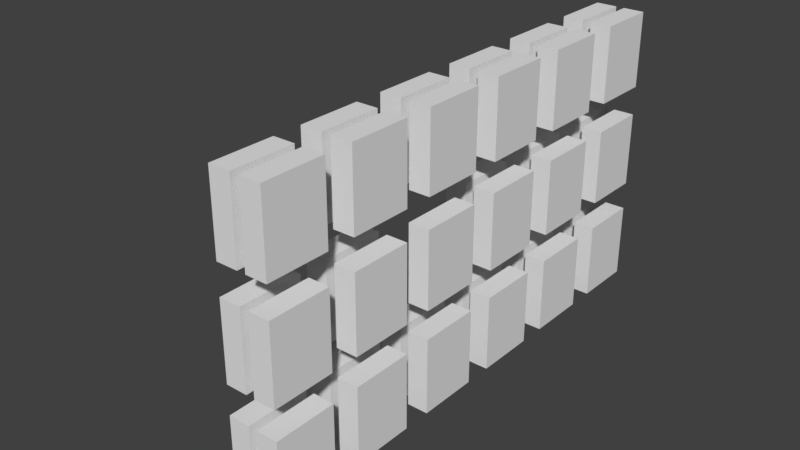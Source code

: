 # Source: Wares4a.blend  (saved by Blender 2.79.0; exported with 4.5.12 LTS)
import bpy
from mathutils import Matrix  # noqa: F401  (used for matrix-valued properties, if any)

bpy.ops.wm.read_factory_settings(use_empty=True)
scene = bpy.context.scene
scene.name = 'Scene'

# ---- collections
col_collection_1 = bpy.data.collections.new('Collection 1'); scene.collection.children.link(col_collection_1)

# ---- world
world_world = bpy.data.worlds.new('World'); scene.world = world_world
world_world.color = (0.05088, 0.05088, 0.05088)
world_world.use_sun_shadow = False
world_world.sun_shadow_jitter_overblur = 0.0
world_world.cycles.sampling_method = 'MANUAL'

# ---- meshes
me_cube_001 = bpy.data.meshes.new('Cube.001')
me_cube_001.from_pydata([(7.451e-09, -0.175, -1.49e-08), (7.451e-09, -0.175, 0.433), (7.451e-09, 0.175, -1.49e-08), (7.451e-09, 0.175, 0.433), (0.12, -0.175, -1.49e-08), (0.12, -0.175, 0.433), (0.12, 0.175, -1.49e-08), (0.12, 0.175, 0.433)], [], [(0, 1, 3, 2), (2, 3, 7, 6), (6, 7, 5, 4), (4, 5, 1, 0), (2, 6, 4, 0), (7, 3, 1, 5)])
_uv = me_cube_001.uv_layers.new(name='UVMap')
_uv.uv.foreach_set('vector', [0.4268, 0.0, 0.4268, 0.5, 3.634e-08, 0.5, 0.0, 3.441e-08, 0.1463, 0.5, 0.1463, 1.0, 4.997e-08, 1.0, 0.0, 0.5, 0.8537, 0.0, 0.8537, 0.5, 0.4268, 0.5, 0.4268, 1.721e-08, 0.8537, 0.5, 0.8537, 0.0, 1.0, 0.0, 1.0, 0.5, 0.2927, 0.5, 0.439, 0.5, 0.439, 0.9042, 0.2927, 0.9042, 0.2927, 0.9042, 0.1463, 0.9042, 0.1463, 0.5, 0.2927, 0.5])
me_cube_001.use_remesh_preserve_volume = False
me_cube_001.use_remesh_preserve_attributes = False
me_cube_001.use_mirror_vertex_groups = False
me_cube_001.update()
me_cube = bpy.data.meshes.new('Cube')
me_cube.from_pydata([(-0.06, -0.175, -0.2165), (-0.06, -0.175, 0.2165), (-0.06, 0.175, -0.2165), (-0.06, 0.175, 0.2165), (0.06, -0.175, -0.2165), (0.06, -0.175, 0.2165), (0.06, 0.175, -0.2165), (0.06, 0.175, 0.2165)], [], [(0, 1, 3, 2), (2, 3, 7, 6), (6, 7, 5, 4), (4, 5, 1, 0), (2, 6, 4, 0), (7, 3, 1, 5)])
_uv = me_cube.uv_layers.new(name='UVMap')
_uv.uv.foreach_set('vector', [0.4268, 0.0, 0.4268, 0.5, 3.634e-08, 0.5, 0.0, 3.441e-08, 0.1463, 0.5, 0.1463, 1.0, 4.997e-08, 1.0, 0.0, 0.5, 0.8537, 0.0, 0.8537, 0.5, 0.4268, 0.5, 0.4268, 1.721e-08, 0.8537, 0.5, 0.8537, 0.0, 1.0, 0.0, 1.0, 0.5, 0.2927, 0.5, 0.439, 0.5, 0.439, 0.9042, 0.2927, 0.9042, 0.2927, 0.9042, 0.1463, 0.9042, 0.1463, 0.5, 0.2927, 0.5])
me_cube.use_remesh_preserve_volume = False
me_cube.use_remesh_preserve_attributes = False
me_cube.use_mirror_vertex_groups = False
me_cube.update()
me_cube_004 = bpy.data.meshes.new('Cube.004')
me_cube_004.from_pydata([(-0.06, -0.175, -0.2165), (-0.06, -0.175, 0.2165), (-0.06, 0.175, -0.2165), (-0.06, 0.175, 0.2165), (0.06, -0.175, -0.2165), (0.06, -0.175, 0.2165), (0.06, 0.175, -0.2165), (0.06, 0.175, 0.2165), (-0.06, -0.6825, -0.2165), (-0.06, -0.6825, 0.2165), (-0.06, -0.3325, -0.2165), (-0.06, -0.3325, 0.2165), (0.06, -0.6825, -0.2165), (0.06, -0.6825, 0.2165), (0.06, -0.3325, -0.2165), (0.06, -0.3325, 0.2165), (-0.06, -1.19, -0.2165), (-0.06, -1.19, 0.2165), (-0.06, -0.84, -0.2165), (-0.06, -0.84, 0.2165), (0.06, -1.19, -0.2165), (0.06, -1.19, 0.2165), (0.06, -0.84, -0.2165), (0.06, -0.84, 0.2165), (-0.06, -2.205, -0.2165), (-0.06, -2.205, 0.2165), (-0.06, -1.855, -0.2165), (-0.06, -1.855, 0.2165), (0.06, -2.205, -0.2165), (0.06, -2.205, 0.2165), (0.06, -1.855, -0.2165), (0.06, -1.855, 0.2165), (-0.06, -2.713, -0.2165), (-0.06, -2.713, 0.2165), (-0.06, -2.363, -0.2165), (-0.06, -2.363, 0.2165), (0.06, -2.713, -0.2165), (0.06, -2.713, 0.2165), (0.06, -2.363, -0.2165), (0.06, -2.363, 0.2165), (0.108, -0.175, -0.2165), (0.108, -0.175, 0.2165), (0.108, 0.175, -0.2165), (0.108, 0.175, 0.2165), (0.228, -0.175, -0.2165), (0.228, -0.175, 0.2165), (0.228, 0.175, -0.2165), (0.228, 0.175, 0.2165), (0.108, -0.6825, -0.2165), (0.108, -0.6825, 0.2165), (0.108, -0.3325, -0.2165), (0.108, -0.3325, 0.2165), (0.228, -0.6825, -0.2165), (0.228, -0.6825, 0.2165), (0.228, -0.3325, -0.2165), (0.228, -0.3325, 0.2165), (0.108, -1.19, -0.2165), (0.108, -1.19, 0.2165), (0.108, -0.84, -0.2165), (0.108, -0.84, 0.2165), (0.228, -1.19, -0.2165), (0.228, -1.19, 0.2165), (0.228, -0.84, -0.2165), (0.228, -0.84, 0.2165), (0.108, -1.698, -0.2165), (0.108, -1.698, 0.2165), (0.108, -1.348, -0.2165), (0.108, -1.348, 0.2165), (0.228, -1.698, -0.2165), (0.228, -1.698, 0.2165), (0.228, -1.348, -0.2165), (0.228, -1.348, 0.2165), (0.108, -2.205, -0.2165), (0.108, -2.205, 0.2165), (0.108, -1.855, -0.2165), (0.108, -1.855, 0.2165), (0.228, -2.205, -0.2165), (0.228, -2.205, 0.2165), (0.228, -1.855, -0.2165), (0.228, -1.855, 0.2165), (0.108, -2.713, -0.2165), (0.108, -2.713, 0.2165), (0.108, -2.363, -0.2165), (0.108, -2.363, 0.2165), (0.228, -2.713, -0.2165), (0.228, -2.713, 0.2165), (0.228, -2.363, -0.2165), (0.228, -2.363, 0.2165)], [], [(0, 1, 3, 2), (2, 3, 7, 6), (6, 7, 5, 4), (4, 5, 1, 0), (2, 6, 4, 0), (7, 3, 1, 5), (8, 9, 11, 10), (10, 11, 15, 14), (14, 15, 13, 12), (12, 13, 9, 8), (10, 14, 12, 8), (15, 11, 9, 13), (16, 17, 19, 18), (18, 19, 23, 22), (22, 23, 21, 20), (20, 21, 17, 16), (18, 22, 20, 16), (23, 19, 17, 21), (24, 25, 27, 26), (26, 27, 31, 30), (30, 31, 29, 28), (28, 29, 25, 24), (26, 30, 28, 24), (31, 27, 25, 29), (32, 33, 35, 34), (34, 35, 39, 38), (38, 39, 37, 36), (36, 37, 33, 32), (34, 38, 36, 32), (39, 35, 33, 37), (40, 41, 43, 42), (42, 43, 47, 46), (46, 47, 45, 44), (44, 45, 41, 40), (42, 46, 44, 40), (47, 43, 41, 45), (48, 49, 51, 50), (50, 51, 55, 54), (54, 55, 53, 52), (52, 53, 49, 48), (50, 54, 52, 48), (55, 51, 49, 53), (56, 57, 59, 58), (58, 59, 63, 62), (62, 63, 61, 60), (60, 61, 57, 56), (58, 62, 60, 56), (63, 59, 57, 61), (64, 65, 67, 66), (66, 67, 71, 70), (70, 71, 69, 68), (68, 69, 65, 64), (66, 70, 68, 64), (71, 67, 65, 69), (72, 73, 75, 74), (74, 75, 79, 78), (78, 79, 77, 76), (76, 77, 73, 72), (74, 78, 76, 72), (79, 75, 73, 77), (80, 81, 83, 82), (82, 83, 87, 86), (86, 87, 85, 84), (84, 85, 81, 80), (82, 86, 84, 80), (87, 83, 81, 85)])
_uv = me_cube_004.uv_layers.new(name='UVMap')
_uv.uv.foreach_set('vector', [0.4268, 0.0, 0.4268, 0.5, 3.634e-08, 0.5, 0.0, 3.441e-08, 0.1463, 0.5, 0.1463, 1.0, 4.997e-08, 1.0, 0.0, 0.5, 0.8537, 0.0, 0.8537, 0.5, 0.4268, 0.5, 0.4268, 1.721e-08, 0.8537, 0.5, 0.8537, 0.0, 1.0, 0.0, 1.0, 0.5, 0.2927, 0.5, 0.439, 0.5, 0.439, 0.9042, 0.2927, 0.9042, 0.2927, 0.9042, 0.1463, 0.9042, 0.1463, 0.5, 0.2927, 0.5, 0.4268, 0.0, 0.4268, 0.5, 3.634e-08, 0.5, 0.0, 3.441e-08, 0.1463, 0.5, 0.1463, 1.0, 4.997e-08, 1.0, 0.0, 0.5, 0.8537, 0.0, 0.8537, 0.5, 0.4268, 0.5, 0.4268, 1.721e-08, 0.8537, 0.5, 0.8537, 0.0, 1.0, 0.0, 1.0, 0.5, 0.2927, 0.5, 0.439, 0.5, 0.439, 0.9042, 0.2927, 0.9042, 0.2927, 0.9042, 0.1463, 0.9042, 0.1463, 0.5, 0.2927, 0.5, 0.4268, 0.0, 0.4268, 0.5, 3.634e-08, 0.5, 0.0, 3.441e-08, 0.1463, 0.5, 0.1463, 1.0, 4.997e-08, 1.0, 0.0, 0.5, 0.8537, 0.0, 0.8537, 0.5, 0.4268, 0.5, 0.4268, 1.721e-08, 0.8537, 0.5, 0.8537, 0.0, 1.0, 0.0, 1.0, 0.5, 0.2927, 0.5, 0.439, 0.5, 0.439, 0.9042, 0.2927, 0.9042, 0.2927, 0.9042, 0.1463, 0.9042, 0.1463, 0.5, 0.2927, 0.5, 0.4268, 0.0, 0.4268, 0.5, 3.634e-08, 0.5, 0.0, 3.441e-08, 0.1463, 0.5, 0.1463, 1.0, 4.997e-08, 1.0, 0.0, 0.5, 0.8537, 0.0, 0.8537, 0.5, 0.4268, 0.5, 0.4268, 1.721e-08, 0.8537, 0.5, 0.8537, 0.0, 1.0, 0.0, 1.0, 0.5, 0.2927, 0.5, 0.439, 0.5, 0.439, 0.9042, 0.2927, 0.9042, 0.2927, 0.9042, 0.1463, 0.9042, 0.1463, 0.5, 0.2927, 0.5, 0.4268, 0.0, 0.4268, 0.5, 3.634e-08, 0.5, 0.0, 3.441e-08, 0.1463, 0.5, 0.1463, 1.0, 4.997e-08, 1.0, 0.0, 0.5, 0.8537, 0.0, 0.8537, 0.5, 0.4268, 0.5, 0.4268, 1.721e-08, 0.8537, 0.5, 0.8537, 0.0, 1.0, 0.0, 1.0, 0.5, 0.2927, 0.5, 0.439, 0.5, 0.439, 0.9042, 0.2927, 0.9042, 0.2927, 0.9042, 0.1463, 0.9042, 0.1463, 0.5, 0.2927, 0.5, 0.4268, 0.0, 0.4268, 0.5, 3.634e-08, 0.5, 0.0, 3.441e-08, 0.1463, 0.5, 0.1463, 1.0, 4.997e-08, 1.0, 0.0, 0.5, 0.8537, 0.0, 0.8537, 0.5, 0.4268, 0.5, 0.4268, 1.721e-08, 0.8537, 0.5, 0.8537, 0.0, 1.0, 0.0, 1.0, 0.5, 0.2927, 0.5, 0.439, 0.5, 0.439, 0.9042, 0.2927, 0.9042, 0.2927, 0.9042, 0.1463, 0.9042, 0.1463, 0.5, 0.2927, 0.5, 0.4268, 0.0, 0.4268, 0.5, 3.634e-08, 0.5, 0.0, 3.441e-08, 0.1463, 0.5, 0.1463, 1.0, 4.997e-08, 1.0, 0.0, 0.5, 0.8537, 0.0, 0.8537, 0.5, 0.4268, 0.5, 0.4268, 1.721e-08, 0.8537, 0.5, 0.8537, 0.0, 1.0, 0.0, 1.0, 0.5, 0.2927, 0.5, 0.439, 0.5, 0.439, 0.9042, 0.2927, 0.9042, 0.2927, 0.9042, 0.1463, 0.9042, 0.1463, 0.5, 0.2927, 0.5, 0.4268, 0.0, 0.4268, 0.5, 3.634e-08, 0.5, 0.0, 3.441e-08, 0.1463, 0.5, 0.1463, 1.0, 4.997e-08, 1.0, 0.0, 0.5, 0.8537, 0.0, 0.8537, 0.5, 0.4268, 0.5, 0.4268, 1.721e-08, 0.8537, 0.5, 0.8537, 0.0, 1.0, 0.0, 1.0, 0.5, 0.2927, 0.5, 0.439, 0.5, 0.439, 0.9042, 0.2927, 0.9042, 0.2927, 0.9042, 0.1463, 0.9042, 0.1463, 0.5, 0.2927, 0.5, 0.4268, 0.0, 0.4268, 0.5, 3.634e-08, 0.5, 0.0, 3.441e-08, 0.1463, 0.5, 0.1463, 1.0, 4.997e-08, 1.0, 0.0, 0.5, 0.8537, 0.0, 0.8537, 0.5, 0.4268, 0.5, 0.4268, 1.721e-08, 0.8537, 0.5, 0.8537, 0.0, 1.0, 0.0, 1.0, 0.5, 0.2927, 0.5, 0.439, 0.5, 0.439, 0.9042, 0.2927, 0.9042, 0.2927, 0.9042, 0.1463, 0.9042, 0.1463, 0.5, 0.2927, 0.5, 0.4268, 0.0, 0.4268, 0.5, 3.634e-08, 0.5, 0.0, 3.441e-08, 0.1463, 0.5, 0.1463, 1.0, 4.997e-08, 1.0, 0.0, 0.5, 0.8537, 0.0, 0.8537, 0.5, 0.4268, 0.5, 0.4268, 1.721e-08, 0.8537, 0.5, 0.8537, 0.0, 1.0, 0.0, 1.0, 0.5, 0.2927, 0.5, 0.439, 0.5, 0.439, 0.9042, 0.2927, 0.9042, 0.2927, 0.9042, 0.1463, 0.9042, 0.1463, 0.5, 0.2927, 0.5, 0.4268, 0.0, 0.4268, 0.5, 3.634e-08, 0.5, 0.0, 3.441e-08, 0.1463, 0.5, 0.1463, 1.0, 4.997e-08, 1.0, 0.0, 0.5, 0.8537, 0.0, 0.8537, 0.5, 0.4268, 0.5, 0.4268, 1.721e-08, 0.8537, 0.5, 0.8537, 0.0, 1.0, 0.0, 1.0, 0.5, 0.2927, 0.5, 0.439, 0.5, 0.439, 0.9042, 0.2927, 0.9042, 0.2927, 0.9042, 0.1463, 0.9042, 0.1463, 0.5, 0.2927, 0.5])
me_cube_004.use_remesh_preserve_volume = False
me_cube_004.use_remesh_preserve_attributes = False
me_cube_004.use_mirror_vertex_groups = False
me_cube_004.update()
me_cube_005 = bpy.data.meshes.new('Cube.005')
me_cube_005.from_pydata([(-0.06, -0.175, -0.2165), (-0.06, -0.175, 0.2165), (-0.06, 0.175, -0.2165), (-0.06, 0.175, 0.2165), (0.06, -0.175, -0.2165), (0.06, -0.175, 0.2165), (0.06, 0.175, -0.2165), (0.06, 0.175, 0.2165)], [], [(0, 1, 3, 2), (2, 3, 7, 6), (6, 7, 5, 4), (4, 5, 1, 0), (2, 6, 4, 0), (7, 3, 1, 5)])
_uv = me_cube_005.uv_layers.new(name='UVMap')
_uv.uv.foreach_set('vector', [0.4268, 0.0, 0.4268, 0.5, 3.634e-08, 0.5, 0.0, 3.441e-08, 0.1463, 0.5, 0.1463, 1.0, 4.997e-08, 1.0, 0.0, 0.5, 0.8537, 0.0, 0.8537, 0.5, 0.4268, 0.5, 0.4268, 1.721e-08, 0.8537, 0.5, 0.8537, 0.0, 1.0, 0.0, 1.0, 0.5, 0.2927, 0.5, 0.439, 0.5, 0.439, 0.9042, 0.2927, 0.9042, 0.2927, 0.9042, 0.1463, 0.9042, 0.1463, 0.5, 0.2927, 0.5])
me_cube_005.use_remesh_preserve_volume = False
me_cube_005.use_remesh_preserve_attributes = False
me_cube_005.use_mirror_vertex_groups = False
me_cube_005.update()

# ---- objects
ob_cube_002 = bpy.data.objects.new('Cube.002', me_cube_001)
ob_cube = bpy.data.objects.new('Cube', me_cube)
ob_cube_001 = bpy.data.objects.new('Cube.001', me_cube_004)
ob_cube_004 = bpy.data.objects.new('Cube.004', me_cube_005)

# ---- transforms, parenting, visibility, modifiers, constraints
ob_cube_002.location = (-0.74, -0.2425, 0.0)
ob_cube_002.rotation_euler = (-0.0, -1.571, 0.0)
ob_cube_002.lineart.crease_threshold = 0.0
ob_cube.location = (-0.34, 1.28, 0.42)
ob_cube.lineart.crease_threshold = 0.0
_m = ob_cube.modifiers.new('Array', 'ARRAY')
_m.constant_offset_displace = (0.0, 0.0, 0.0)
_m.relative_offset_displace = (1.4, 0.0, 0.0)
_m = ob_cube.modifiers.new('Array.001', 'ARRAY')
_m.count = 6
_m.constant_offset_displace = (0.0, 0.0, 0.0)
_m.relative_offset_displace = (8.941e-08, -1.45, 0.0)
ob_cube_001.location = (-0.34, 1.28, 1.016)
ob_cube_001.lineart.crease_threshold = 0.0
ob_cube_004.location = (-0.34, 1.28, 1.616)
ob_cube_004.lineart.crease_threshold = 0.0
_m = ob_cube_004.modifiers.new('Array', 'ARRAY')
_m.constant_offset_displace = (0.0, 0.0, 0.0)
_m.relative_offset_displace = (1.4, 0.0, 0.0)
_m = ob_cube_004.modifiers.new('Array.001', 'ARRAY')
_m.count = 6
_m.constant_offset_displace = (0.0, 0.0, 0.0)
_m.relative_offset_displace = (8.941e-08, -1.45, 0.0)

# ---- collection membership
col_collection_1.objects.link(ob_cube_002)
col_collection_1.objects.link(ob_cube)
col_collection_1.objects.link(ob_cube_001)
col_collection_1.objects.link(ob_cube_004)

# ---- scene / render settings (as saved in the file)
scene.frame_start = 1; scene.frame_end = 60; scene.frame_set(60)
scene.render.engine = 'BLENDER_EEVEE_NEXT'
scene.render.resolution_percentage = 50
scene.render.dither_intensity = 0.0
scene.cycles.use_denoising = False
scene.cycles.samples = 128
scene.cycles.sampling_pattern = 'TABULATED_SOBOL'
scene.cycles.use_adaptive_sampling = False
scene.cycles.use_light_tree = False
scene.cycles.blur_glossy = 0.0
scene.cycles.sample_clamp_indirect = 0.0
scene.view_settings.view_transform = 'Standard'
bpy.context.view_layer.update()

# ---- added for rendering (the .blend has no active camera and no usable light): camera, sun
cam_auto = bpy.data.cameras.new('AutoCamera')
cam_auto.lens = 50.0
cam_auto.sensor_width = 36.0
cam_auto.clip_end = 1000.0
ob_auto_camera = bpy.data.objects.new('AutoCamera', cam_auto)
scene.collection.objects.link(ob_auto_camera)
ob_auto_camera.location = (2.67048, -3.96432, 3.56666)
ob_auto_camera.rotation_euler = (1.09748, -7.21219e-08, 0.694738)
scene.camera = ob_auto_camera
light_auto_sun = bpy.data.lights.new('AutoSun', 'SUN')
light_auto_sun.energy = 3.0
light_auto_sun.angle = 0.0523599
ob_auto_sun = bpy.data.objects.new('AutoSun', light_auto_sun)
scene.collection.objects.link(ob_auto_sun)
ob_auto_sun.rotation_euler = (0.872665, 0.174533, 0.523599)
bpy.context.view_layer.update()
